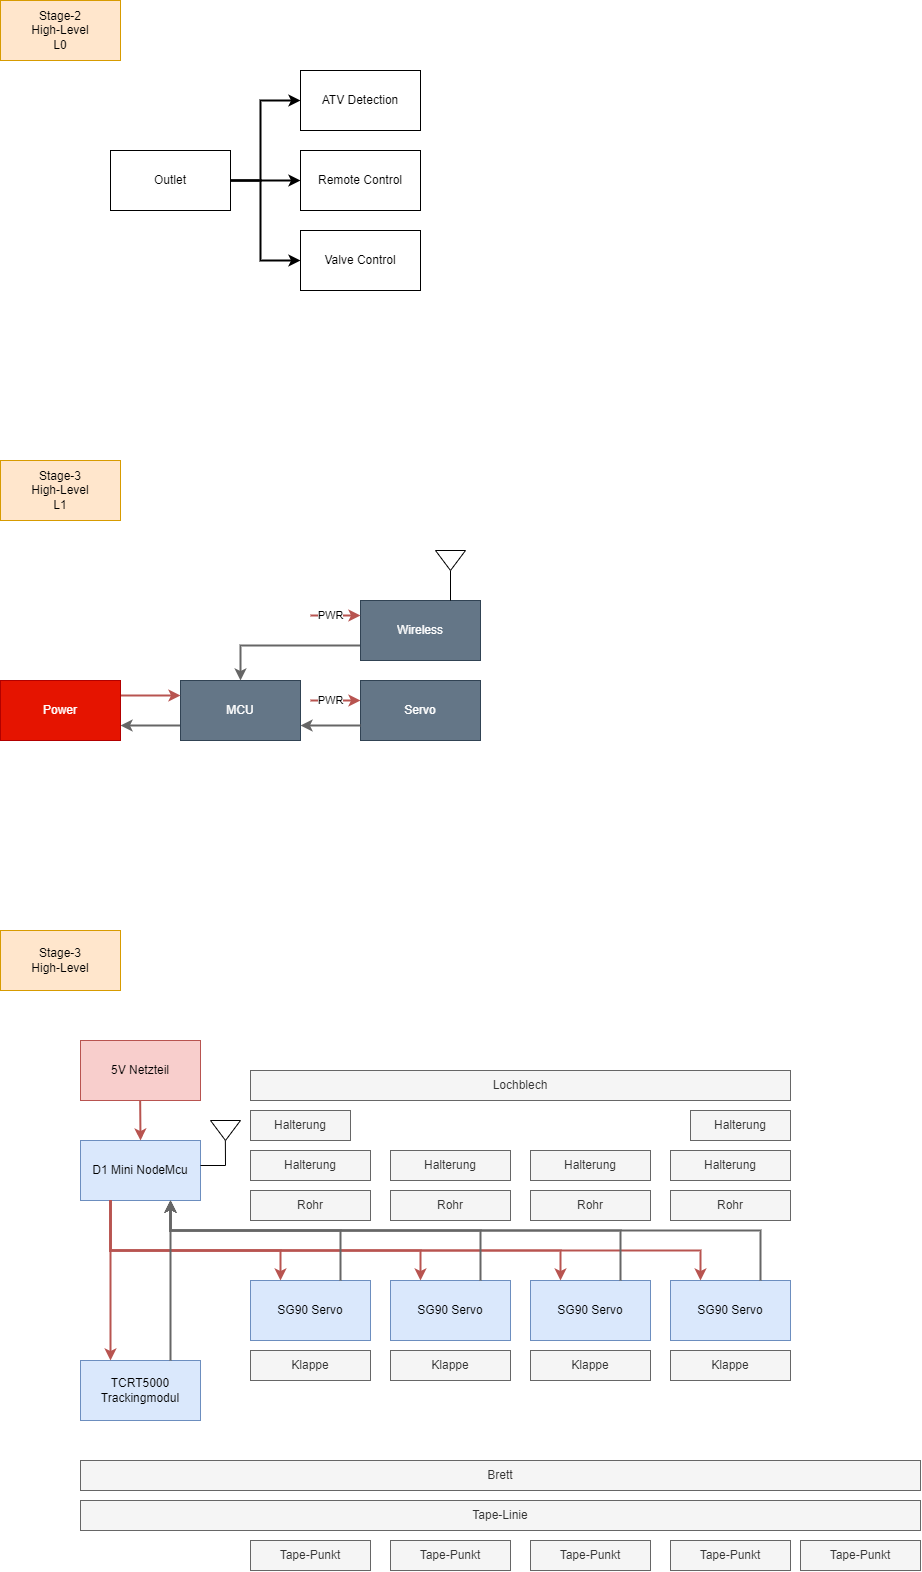

The diagram above was exported from draw.io. Its source (the exported page's mxGraphModel, read from the mxfile embedded in the PNG):
<mxGraphModel dx="2213" dy="1948" grid="1" gridSize="10" guides="1" tooltips="1" connect="1" arrows="1" fold="1" page="1" pageScale="1" pageWidth="827" pageHeight="1169" math="0" shadow="0">
  <root>
    <mxCell id="0" />
    <mxCell id="1" parent="0" />
    <mxCell id="46" value="TCRT5000 Trackingmodul" style="rounded=0;whiteSpace=wrap;html=1;fillColor=#dae8fc;strokeColor=#6c8ebf;" vertex="1" parent="1">
      <mxGeometry x="1000" y="1400" width="120" height="60" as="geometry" />
    </mxCell>
    <mxCell id="47" value="D1 Mini NodeMcu" style="rounded=0;whiteSpace=wrap;html=1;fillColor=#dae8fc;strokeColor=#6c8ebf;" vertex="1" parent="1">
      <mxGeometry x="1000" y="1180" width="120" height="60" as="geometry" />
    </mxCell>
    <mxCell id="48" value="Stage-3&lt;br&gt;High-Level" style="rounded=0;whiteSpace=wrap;html=1;fillColor=#ffe6cc;strokeColor=#d79b00;" vertex="1" parent="1">
      <mxGeometry x="920" y="970" width="120" height="60" as="geometry" />
    </mxCell>
    <mxCell id="49" value="SG90 Servo" style="rounded=0;whiteSpace=wrap;html=1;fillColor=#dae8fc;strokeColor=#6c8ebf;" vertex="1" parent="1">
      <mxGeometry x="1590" y="1320" width="120" height="60" as="geometry" />
    </mxCell>
    <mxCell id="50" value="5V Netzteil" style="rounded=0;whiteSpace=wrap;html=1;fillColor=#f8cecc;strokeColor=#b85450;" vertex="1" parent="1">
      <mxGeometry x="1000" y="1080" width="120" height="60" as="geometry" />
    </mxCell>
    <mxCell id="51" value="SG90 Servo" style="rounded=0;whiteSpace=wrap;html=1;fillColor=#dae8fc;strokeColor=#6c8ebf;" vertex="1" parent="1">
      <mxGeometry x="1450" y="1320" width="120" height="60" as="geometry" />
    </mxCell>
    <mxCell id="52" value="SG90 Servo" style="rounded=0;whiteSpace=wrap;html=1;fillColor=#dae8fc;strokeColor=#6c8ebf;" vertex="1" parent="1">
      <mxGeometry x="1310" y="1320" width="120" height="60" as="geometry" />
    </mxCell>
    <mxCell id="53" value="SG90 Servo" style="rounded=0;whiteSpace=wrap;html=1;fillColor=#dae8fc;strokeColor=#6c8ebf;" vertex="1" parent="1">
      <mxGeometry x="1170" y="1320" width="120" height="60" as="geometry" />
    </mxCell>
    <mxCell id="54" style="edgeStyle=none;rounded=0;html=1;exitX=1;exitY=0.5;exitDx=0;exitDy=0;entryX=0;entryY=0.5;entryDx=0;entryDy=0;strokeWidth=2;fontSize=11;startArrow=none;startFill=0;endArrow=classic;endFill=1;" edge="1" parent="1" source="57" target="58">
      <mxGeometry relative="1" as="geometry">
        <Array as="points">
          <mxPoint x="1180" y="220" />
          <mxPoint x="1180" y="140" />
        </Array>
      </mxGeometry>
    </mxCell>
    <mxCell id="55" style="edgeStyle=none;rounded=0;html=1;exitX=1;exitY=0.5;exitDx=0;exitDy=0;entryX=0;entryY=0.5;entryDx=0;entryDy=0;strokeWidth=2;fontSize=11;startArrow=none;startFill=0;endArrow=classic;endFill=1;" edge="1" parent="1" source="57" target="60">
      <mxGeometry relative="1" as="geometry" />
    </mxCell>
    <mxCell id="56" style="edgeStyle=none;rounded=0;html=1;exitX=1;exitY=0.5;exitDx=0;exitDy=0;entryX=0;entryY=0.5;entryDx=0;entryDy=0;strokeWidth=2;fontSize=11;startArrow=none;startFill=0;endArrow=classic;endFill=1;" edge="1" parent="1" source="57" target="59">
      <mxGeometry relative="1" as="geometry">
        <Array as="points">
          <mxPoint x="1180" y="220" />
          <mxPoint x="1180" y="300" />
        </Array>
      </mxGeometry>
    </mxCell>
    <mxCell id="57" value="Outlet" style="rounded=0;whiteSpace=wrap;html=1;" vertex="1" parent="1">
      <mxGeometry x="1030" y="190" width="120" height="60" as="geometry" />
    </mxCell>
    <mxCell id="58" value="ATV Detection" style="rounded=0;whiteSpace=wrap;html=1;" vertex="1" parent="1">
      <mxGeometry x="1220" y="110" width="120" height="60" as="geometry" />
    </mxCell>
    <mxCell id="59" value="Valve Control" style="rounded=0;whiteSpace=wrap;html=1;" vertex="1" parent="1">
      <mxGeometry x="1220" y="270" width="120" height="60" as="geometry" />
    </mxCell>
    <mxCell id="60" value="Remote Control" style="rounded=0;whiteSpace=wrap;html=1;" vertex="1" parent="1">
      <mxGeometry x="1220" y="190" width="120" height="60" as="geometry" />
    </mxCell>
    <mxCell id="61" value="Stage-2&lt;br&gt;High-Level&lt;br&gt;L0" style="rounded=0;whiteSpace=wrap;html=1;fillColor=#ffe6cc;strokeColor=#d79b00;" vertex="1" parent="1">
      <mxGeometry x="920" y="40" width="120" height="60" as="geometry" />
    </mxCell>
    <mxCell id="62" style="edgeStyle=none;rounded=0;html=1;exitX=0;exitY=0.75;exitDx=0;exitDy=0;entryX=1;entryY=0.75;entryDx=0;entryDy=0;strokeWidth=2;fontSize=11;startArrow=none;startFill=0;endArrow=classic;endFill=1;fillColor=#f5f5f5;strokeColor=#666666;" edge="1" parent="1" source="63" target="66">
      <mxGeometry relative="1" as="geometry" />
    </mxCell>
    <mxCell id="63" value="MCU" style="rounded=0;whiteSpace=wrap;html=1;fillColor=#647687;strokeColor=#314354;fontColor=#ffffff;" vertex="1" parent="1">
      <mxGeometry x="1100" y="720" width="120" height="60" as="geometry" />
    </mxCell>
    <mxCell id="64" value="Servo" style="rounded=0;whiteSpace=wrap;html=1;fillColor=#647687;strokeColor=#314354;fontColor=#ffffff;" vertex="1" parent="1">
      <mxGeometry x="1280" y="720" width="120" height="60" as="geometry" />
    </mxCell>
    <mxCell id="65" style="edgeStyle=none;rounded=0;html=1;exitX=1;exitY=0.25;exitDx=0;exitDy=0;entryX=0;entryY=0.25;entryDx=0;entryDy=0;strokeWidth=2;fontSize=11;startArrow=none;startFill=0;endArrow=classic;endFill=1;fillColor=#f8cecc;strokeColor=#b85450;" edge="1" parent="1" source="66" target="63">
      <mxGeometry relative="1" as="geometry" />
    </mxCell>
    <mxCell id="66" value="Power" style="rounded=0;whiteSpace=wrap;html=1;fillColor=#e51400;strokeColor=#B20000;fontColor=#ffffff;" vertex="1" parent="1">
      <mxGeometry x="920" y="720" width="120" height="60" as="geometry" />
    </mxCell>
    <mxCell id="67" style="edgeStyle=none;rounded=0;html=1;entryX=0.5;entryY=0;entryDx=0;entryDy=0;strokeWidth=2;fontSize=11;startArrow=none;startFill=0;endArrow=classic;endFill=1;fillColor=#f5f5f5;strokeColor=#666666;exitX=0;exitY=0.75;exitDx=0;exitDy=0;" edge="1" parent="1" source="68" target="63">
      <mxGeometry relative="1" as="geometry">
        <mxPoint x="1270" y="690" as="sourcePoint" />
        <Array as="points">
          <mxPoint x="1160" y="685" />
        </Array>
      </mxGeometry>
    </mxCell>
    <mxCell id="68" value="Wireless" style="rounded=0;whiteSpace=wrap;html=1;fillColor=#647687;strokeColor=#314354;fontColor=#ffffff;" vertex="1" parent="1">
      <mxGeometry x="1280" y="640" width="120" height="60" as="geometry" />
    </mxCell>
    <mxCell id="69" style="edgeStyle=none;rounded=0;html=1;exitX=1;exitY=0.5;exitDx=0;exitDy=0;entryX=0.75;entryY=0;entryDx=0;entryDy=0;strokeWidth=1;fontSize=11;startArrow=none;startFill=0;endArrow=none;endFill=0;" edge="1" parent="1" source="70" target="68">
      <mxGeometry relative="1" as="geometry" />
    </mxCell>
    <mxCell id="70" value="" style="triangle;whiteSpace=wrap;html=1;fontSize=11;direction=south;" vertex="1" parent="1">
      <mxGeometry x="1355" y="590" width="30" height="20" as="geometry" />
    </mxCell>
    <mxCell id="71" style="edgeStyle=none;rounded=0;html=1;entryX=0;entryY=0.25;entryDx=0;entryDy=0;strokeWidth=2;fontSize=11;startArrow=none;startFill=0;endArrow=classic;endFill=1;fillColor=#f8cecc;strokeColor=#b85450;" edge="1" parent="1" target="68">
      <mxGeometry relative="1" as="geometry">
        <mxPoint x="1230" y="655" as="sourcePoint" />
        <mxPoint x="1220" y="650" as="targetPoint" />
      </mxGeometry>
    </mxCell>
    <mxCell id="72" value="PWR" style="edgeLabel;html=1;align=center;verticalAlign=middle;resizable=0;points=[];fontSize=11;" vertex="1" connectable="0" parent="71">
      <mxGeometry x="0.2398" y="1" relative="1" as="geometry">
        <mxPoint x="-11" as="offset" />
      </mxGeometry>
    </mxCell>
    <mxCell id="73" style="edgeStyle=none;rounded=0;html=1;entryX=0;entryY=0.25;entryDx=0;entryDy=0;strokeWidth=2;fontSize=11;startArrow=none;startFill=0;endArrow=classic;endFill=1;fillColor=#f8cecc;strokeColor=#b85450;" edge="1" parent="1">
      <mxGeometry relative="1" as="geometry">
        <mxPoint x="1230" y="740" as="sourcePoint" />
        <mxPoint x="1280" y="740" as="targetPoint" />
      </mxGeometry>
    </mxCell>
    <mxCell id="74" value="PWR" style="edgeLabel;html=1;align=center;verticalAlign=middle;resizable=0;points=[];fontSize=11;" vertex="1" connectable="0" parent="73">
      <mxGeometry x="0.2398" y="1" relative="1" as="geometry">
        <mxPoint x="-11" as="offset" />
      </mxGeometry>
    </mxCell>
    <mxCell id="75" value="Stage-3&lt;br&gt;High-Level&lt;br&gt;L1" style="rounded=0;whiteSpace=wrap;html=1;fillColor=#ffe6cc;strokeColor=#d79b00;" vertex="1" parent="1">
      <mxGeometry x="920" y="500" width="120" height="60" as="geometry" />
    </mxCell>
    <mxCell id="76" style="edgeStyle=none;rounded=0;html=1;exitX=0;exitY=0.75;exitDx=0;exitDy=0;entryX=1;entryY=0.75;entryDx=0;entryDy=0;strokeWidth=2;fontSize=11;startArrow=none;startFill=0;endArrow=classic;endFill=1;fillColor=#f5f5f5;strokeColor=#666666;" edge="1" parent="1" source="64" target="63">
      <mxGeometry relative="1" as="geometry">
        <mxPoint x="1280" y="760" as="sourcePoint" />
        <mxPoint x="1220" y="760" as="targetPoint" />
      </mxGeometry>
    </mxCell>
    <mxCell id="77" style="edgeStyle=none;rounded=0;html=1;exitX=1;exitY=0.5;exitDx=0;exitDy=0;entryX=1;entryY=0.75;entryDx=0;entryDy=0;strokeWidth=1;fontSize=11;startArrow=none;startFill=0;endArrow=none;endFill=0;" edge="1" parent="1">
      <mxGeometry relative="1" as="geometry">
        <mxPoint x="1120" y="1205" as="targetPoint" />
        <mxPoint x="1144.8600000000001" y="1180" as="sourcePoint" />
        <Array as="points">
          <mxPoint x="1145" y="1205" />
        </Array>
      </mxGeometry>
    </mxCell>
    <mxCell id="78" value="" style="triangle;whiteSpace=wrap;html=1;fontSize=11;direction=south;" vertex="1" parent="1">
      <mxGeometry x="1130" y="1160" width="30" height="20" as="geometry" />
    </mxCell>
    <mxCell id="79" style="edgeStyle=none;rounded=0;html=1;exitX=0.25;exitY=1;exitDx=0;exitDy=0;fontSize=11;startArrow=none;startFill=0;endArrow=classic;endFill=1;fillColor=#f8cecc;strokeColor=#b85450;strokeWidth=2;entryX=0.25;entryY=0;entryDx=0;entryDy=0;" edge="1" parent="1" source="47" target="46">
      <mxGeometry relative="1" as="geometry">
        <mxPoint x="1039.52" y="1240" as="sourcePoint" />
        <mxPoint x="1040" y="1360" as="targetPoint" />
      </mxGeometry>
    </mxCell>
    <mxCell id="80" style="edgeStyle=none;rounded=0;html=1;exitX=0.5;exitY=1;exitDx=0;exitDy=0;fontSize=11;startArrow=none;startFill=0;endArrow=classic;endFill=1;fillColor=#f8cecc;strokeColor=#b85450;strokeWidth=2;" edge="1" parent="1">
      <mxGeometry relative="1" as="geometry">
        <mxPoint x="1059.6599999999999" y="1140" as="sourcePoint" />
        <mxPoint x="1060" y="1180" as="targetPoint" />
      </mxGeometry>
    </mxCell>
    <mxCell id="81" style="edgeStyle=none;rounded=0;html=1;exitX=0.25;exitY=1;exitDx=0;exitDy=0;fontSize=11;startArrow=none;startFill=0;endArrow=classic;endFill=1;fillColor=#f8cecc;strokeColor=#b85450;strokeWidth=2;entryX=0.25;entryY=0;entryDx=0;entryDy=0;" edge="1" parent="1" source="47" target="53">
      <mxGeometry relative="1" as="geometry">
        <mxPoint x="1040" y="1250" as="sourcePoint" />
        <mxPoint x="1040" y="1410" as="targetPoint" />
        <Array as="points">
          <mxPoint x="1030" y="1290" />
          <mxPoint x="1200" y="1290" />
        </Array>
      </mxGeometry>
    </mxCell>
    <mxCell id="82" style="edgeStyle=none;rounded=0;html=1;exitX=0.25;exitY=1;exitDx=0;exitDy=0;fontSize=11;startArrow=none;startFill=0;endArrow=classic;endFill=1;fillColor=#f8cecc;strokeColor=#b85450;strokeWidth=2;entryX=0.25;entryY=0;entryDx=0;entryDy=0;" edge="1" parent="1" source="47" target="52">
      <mxGeometry relative="1" as="geometry">
        <mxPoint x="1040" y="1250" as="sourcePoint" />
        <mxPoint x="1170" y="1330" as="targetPoint" />
        <Array as="points">
          <mxPoint x="1030" y="1290" />
          <mxPoint x="1340" y="1290" />
        </Array>
      </mxGeometry>
    </mxCell>
    <mxCell id="83" style="edgeStyle=none;rounded=0;html=1;exitX=0.25;exitY=1;exitDx=0;exitDy=0;fontSize=11;startArrow=none;startFill=0;endArrow=classic;endFill=1;fillColor=#f8cecc;strokeColor=#b85450;strokeWidth=2;entryX=0.25;entryY=0;entryDx=0;entryDy=0;" edge="1" parent="1" source="47" target="51">
      <mxGeometry relative="1" as="geometry">
        <mxPoint x="1040" y="1250" as="sourcePoint" />
        <mxPoint x="1310" y="1330" as="targetPoint" />
        <Array as="points">
          <mxPoint x="1030" y="1290" />
          <mxPoint x="1480" y="1290" />
        </Array>
      </mxGeometry>
    </mxCell>
    <mxCell id="84" style="edgeStyle=none;rounded=0;html=1;exitX=0.25;exitY=1;exitDx=0;exitDy=0;fontSize=11;startArrow=none;startFill=0;endArrow=classic;endFill=1;fillColor=#f8cecc;strokeColor=#b85450;strokeWidth=2;entryX=0.25;entryY=0;entryDx=0;entryDy=0;" edge="1" parent="1" source="47" target="49">
      <mxGeometry relative="1" as="geometry">
        <mxPoint x="1040" y="1250" as="sourcePoint" />
        <mxPoint x="1450" y="1330" as="targetPoint" />
        <Array as="points">
          <mxPoint x="1030" y="1290" />
          <mxPoint x="1620" y="1290" />
        </Array>
      </mxGeometry>
    </mxCell>
    <mxCell id="85" style="edgeStyle=none;rounded=0;html=1;exitX=0.75;exitY=0;exitDx=0;exitDy=0;fontSize=11;startArrow=none;startFill=0;endArrow=classic;endFill=1;fillColor=#f5f5f5;strokeColor=#666666;strokeWidth=2;entryX=0.75;entryY=1;entryDx=0;entryDy=0;" edge="1" parent="1" source="46" target="47">
      <mxGeometry relative="1" as="geometry">
        <mxPoint x="1040" y="1249.9999999999998" as="sourcePoint" />
        <mxPoint x="1040" y="1409.9999999999998" as="targetPoint" />
      </mxGeometry>
    </mxCell>
    <mxCell id="86" style="edgeStyle=none;rounded=0;html=1;exitX=0.75;exitY=0;exitDx=0;exitDy=0;fontSize=11;startArrow=none;startFill=0;endArrow=classic;endFill=1;fillColor=#f5f5f5;strokeColor=#666666;strokeWidth=2;entryX=0.75;entryY=1;entryDx=0;entryDy=0;" edge="1" parent="1" source="53" target="47">
      <mxGeometry relative="1" as="geometry">
        <mxPoint x="1100" y="1410" as="sourcePoint" />
        <mxPoint x="1100" y="1250" as="targetPoint" />
        <Array as="points">
          <mxPoint x="1260" y="1270" />
          <mxPoint x="1090" y="1270" />
        </Array>
      </mxGeometry>
    </mxCell>
    <mxCell id="87" style="edgeStyle=none;rounded=0;html=1;exitX=0.75;exitY=0;exitDx=0;exitDy=0;fontSize=11;startArrow=none;startFill=0;endArrow=classic;endFill=1;fillColor=#f5f5f5;strokeColor=#666666;strokeWidth=2;entryX=0.75;entryY=1;entryDx=0;entryDy=0;" edge="1" parent="1" source="52" target="47">
      <mxGeometry relative="1" as="geometry">
        <mxPoint x="1230" y="1330" as="sourcePoint" />
        <mxPoint x="1100" y="1250" as="targetPoint" />
        <Array as="points">
          <mxPoint x="1400" y="1270" />
          <mxPoint x="1090" y="1270" />
        </Array>
      </mxGeometry>
    </mxCell>
    <mxCell id="88" style="edgeStyle=none;rounded=0;html=1;exitX=0.75;exitY=0;exitDx=0;exitDy=0;fontSize=11;startArrow=none;startFill=0;endArrow=classic;endFill=1;fillColor=#f5f5f5;strokeColor=#666666;strokeWidth=2;" edge="1" parent="1" source="51">
      <mxGeometry relative="1" as="geometry">
        <mxPoint x="1370" y="1330" as="sourcePoint" />
        <mxPoint x="1090" y="1240" as="targetPoint" />
        <Array as="points">
          <mxPoint x="1540" y="1270" />
          <mxPoint x="1090" y="1270" />
        </Array>
      </mxGeometry>
    </mxCell>
    <mxCell id="89" style="edgeStyle=none;rounded=0;html=1;fontSize=11;startArrow=none;startFill=0;endArrow=classic;endFill=1;fillColor=#f5f5f5;strokeColor=#666666;strokeWidth=2;entryX=0.75;entryY=1;entryDx=0;entryDy=0;exitX=0.75;exitY=0;exitDx=0;exitDy=0;" edge="1" parent="1" source="49" target="47">
      <mxGeometry relative="1" as="geometry">
        <mxPoint x="1640" y="1300" as="sourcePoint" />
        <mxPoint x="1100" y="1250" as="targetPoint" />
        <Array as="points">
          <mxPoint x="1680" y="1270" />
          <mxPoint x="1090" y="1270" />
        </Array>
      </mxGeometry>
    </mxCell>
    <mxCell id="90" value="Brett" style="rounded=0;whiteSpace=wrap;html=1;fillColor=#f5f5f5;fontColor=#333333;strokeColor=#666666;" vertex="1" parent="1">
      <mxGeometry x="1000" y="1500" width="840" height="30" as="geometry" />
    </mxCell>
    <mxCell id="91" value="Klappe" style="rounded=0;whiteSpace=wrap;html=1;fillColor=#f5f5f5;fontColor=#333333;strokeColor=#666666;" vertex="1" parent="1">
      <mxGeometry x="1170" y="1390" width="120" height="30" as="geometry" />
    </mxCell>
    <mxCell id="92" value="Klappe" style="rounded=0;whiteSpace=wrap;html=1;fillColor=#f5f5f5;fontColor=#333333;strokeColor=#666666;" vertex="1" parent="1">
      <mxGeometry x="1310" y="1390" width="120" height="30" as="geometry" />
    </mxCell>
    <mxCell id="93" value="Klappe" style="rounded=0;whiteSpace=wrap;html=1;fillColor=#f5f5f5;fontColor=#333333;strokeColor=#666666;" vertex="1" parent="1">
      <mxGeometry x="1450" y="1390" width="120" height="30" as="geometry" />
    </mxCell>
    <mxCell id="94" value="Klappe" style="rounded=0;whiteSpace=wrap;html=1;fillColor=#f5f5f5;fontColor=#333333;strokeColor=#666666;" vertex="1" parent="1">
      <mxGeometry x="1590" y="1390" width="120" height="30" as="geometry" />
    </mxCell>
    <mxCell id="95" value="Rohr" style="rounded=0;whiteSpace=wrap;html=1;fillColor=#f5f5f5;fontColor=#333333;strokeColor=#666666;" vertex="1" parent="1">
      <mxGeometry x="1170" y="1230" width="120" height="30" as="geometry" />
    </mxCell>
    <mxCell id="96" value="Rohr" style="rounded=0;whiteSpace=wrap;html=1;fillColor=#f5f5f5;fontColor=#333333;strokeColor=#666666;" vertex="1" parent="1">
      <mxGeometry x="1310" y="1230" width="120" height="30" as="geometry" />
    </mxCell>
    <mxCell id="97" value="Rohr" style="rounded=0;whiteSpace=wrap;html=1;fillColor=#f5f5f5;fontColor=#333333;strokeColor=#666666;" vertex="1" parent="1">
      <mxGeometry x="1450" y="1230" width="120" height="30" as="geometry" />
    </mxCell>
    <mxCell id="98" value="Rohr" style="rounded=0;whiteSpace=wrap;html=1;fillColor=#f5f5f5;fontColor=#333333;strokeColor=#666666;" vertex="1" parent="1">
      <mxGeometry x="1590" y="1230" width="120" height="30" as="geometry" />
    </mxCell>
    <mxCell id="99" value="Lochblech" style="rounded=0;whiteSpace=wrap;html=1;fillColor=#f5f5f5;fontColor=#333333;strokeColor=#666666;" vertex="1" parent="1">
      <mxGeometry x="1170" y="1110" width="540" height="30" as="geometry" />
    </mxCell>
    <mxCell id="100" value="Halterung" style="rounded=0;whiteSpace=wrap;html=1;fillColor=#f5f5f5;fontColor=#333333;strokeColor=#666666;" vertex="1" parent="1">
      <mxGeometry x="1170" y="1150" width="100" height="30" as="geometry" />
    </mxCell>
    <mxCell id="101" value="Halterung" style="rounded=0;whiteSpace=wrap;html=1;fillColor=#f5f5f5;fontColor=#333333;strokeColor=#666666;" vertex="1" parent="1">
      <mxGeometry x="1610" y="1150" width="100" height="30" as="geometry" />
    </mxCell>
    <mxCell id="102" value="Halterung" style="rounded=0;whiteSpace=wrap;html=1;fillColor=#f5f5f5;fontColor=#333333;strokeColor=#666666;" vertex="1" parent="1">
      <mxGeometry x="1170" y="1190" width="120" height="30" as="geometry" />
    </mxCell>
    <mxCell id="103" value="Halterung" style="rounded=0;whiteSpace=wrap;html=1;fillColor=#f5f5f5;fontColor=#333333;strokeColor=#666666;" vertex="1" parent="1">
      <mxGeometry x="1310" y="1190" width="120" height="30" as="geometry" />
    </mxCell>
    <mxCell id="104" value="Halterung" style="rounded=0;whiteSpace=wrap;html=1;fillColor=#f5f5f5;fontColor=#333333;strokeColor=#666666;" vertex="1" parent="1">
      <mxGeometry x="1450" y="1190" width="120" height="30" as="geometry" />
    </mxCell>
    <mxCell id="105" value="Halterung" style="rounded=0;whiteSpace=wrap;html=1;fillColor=#f5f5f5;fontColor=#333333;strokeColor=#666666;" vertex="1" parent="1">
      <mxGeometry x="1590" y="1190" width="120" height="30" as="geometry" />
    </mxCell>
    <mxCell id="106" value="Tape-Punkt" style="rounded=0;whiteSpace=wrap;html=1;fillColor=#f5f5f5;fontColor=#333333;strokeColor=#666666;" vertex="1" parent="1">
      <mxGeometry x="1170" y="1580" width="120" height="30" as="geometry" />
    </mxCell>
    <mxCell id="107" value="Tape-Linie" style="rounded=0;whiteSpace=wrap;html=1;fillColor=#f5f5f5;fontColor=#333333;strokeColor=#666666;" vertex="1" parent="1">
      <mxGeometry x="1000" y="1540" width="840" height="30" as="geometry" />
    </mxCell>
    <mxCell id="108" value="Tape-Punkt" style="rounded=0;whiteSpace=wrap;html=1;fillColor=#f5f5f5;fontColor=#333333;strokeColor=#666666;" vertex="1" parent="1">
      <mxGeometry x="1310" y="1580" width="120" height="30" as="geometry" />
    </mxCell>
    <mxCell id="109" value="Tape-Punkt" style="rounded=0;whiteSpace=wrap;html=1;fillColor=#f5f5f5;fontColor=#333333;strokeColor=#666666;" vertex="1" parent="1">
      <mxGeometry x="1450" y="1580" width="120" height="30" as="geometry" />
    </mxCell>
    <mxCell id="110" value="Tape-Punkt" style="rounded=0;whiteSpace=wrap;html=1;fillColor=#f5f5f5;fontColor=#333333;strokeColor=#666666;" vertex="1" parent="1">
      <mxGeometry x="1590" y="1580" width="120" height="30" as="geometry" />
    </mxCell>
    <mxCell id="111" value="Tape-Punkt" style="rounded=0;whiteSpace=wrap;html=1;fillColor=#f5f5f5;fontColor=#333333;strokeColor=#666666;" vertex="1" parent="1">
      <mxGeometry x="1720" y="1580" width="120" height="30" as="geometry" />
    </mxCell>
  </root>
</mxGraphModel>